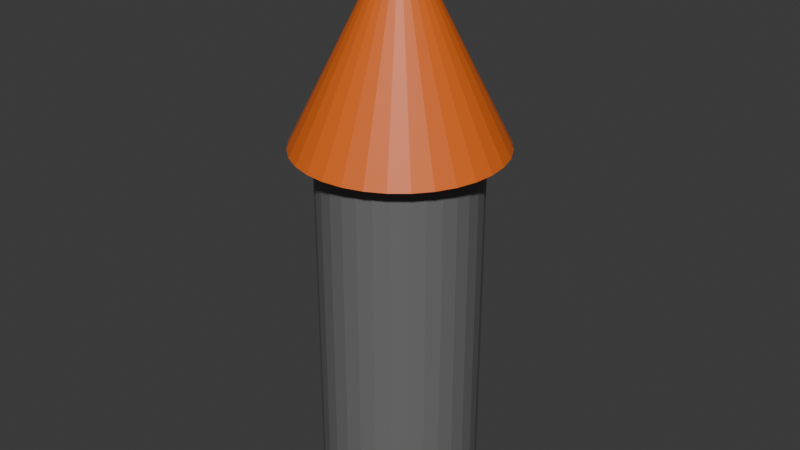 # Source: Tower.blend  (saved by Blender 4.4.32; exported with 4.5.12 LTS)
import bpy
from mathutils import Matrix  # noqa: F401  (used for matrix-valued properties, if any)

bpy.ops.wm.read_factory_settings(use_empty=True)
scene = bpy.context.scene
scene.name = 'Scene'

# ---- collections
col_collection = bpy.data.collections.new('Collection'); scene.collection.children.link(col_collection)
col_tower = bpy.data.collections.new('Tower'); col_collection.children.link(col_tower)

# ---- materials (node trees are filled in below, after node groups)
mat_brey_brick = bpy.data.materials.new('Brey_brick')
mat_orange_brick = bpy.data.materials.new('Orange_brick')

# ---- material node trees
mat_brey_brick.use_nodes = True; mat_brey_brick.node_tree.nodes.clear()
_N = mat_brey_brick.node_tree.nodes; _L = mat_brey_brick.node_tree.links
n0 = _N.new('ShaderNodeBsdfPrincipled'); n0.name = 'Principled BSDF'; n0.location = (10, 300)
n0.inputs[0].default_value = (0.1565, 0.1565, 0.1565, 1.0)
n1 = _N.new('ShaderNodeOutputMaterial'); n1.name = 'Material Output'; n1.location = (300, 300)
_L.new(n0.outputs[0], n1.inputs[0])
n1.is_active_output = True
mat_orange_brick.use_nodes = True; mat_orange_brick.node_tree.nodes.clear()
_N = mat_orange_brick.node_tree.nodes; _L = mat_orange_brick.node_tree.links
n0 = _N.new('ShaderNodeBsdfPrincipled'); n0.name = 'Principled BSDF'; n0.location = (10, 300)
n0.inputs[0].default_value = (0.8004, 0.1472, 0.01351, 1.0)
n1 = _N.new('ShaderNodeOutputMaterial'); n1.name = 'Material Output'; n1.location = (300, 300)
_L.new(n0.outputs[0], n1.inputs[0])
n1.is_active_output = True

# ---- world
world_world = bpy.data.worlds.new('World'); scene.world = world_world
world_world.use_nodes = True; world_world.node_tree.nodes.clear()
_N = world_world.node_tree.nodes; _L = world_world.node_tree.links
n0 = _N.new('ShaderNodeOutputWorld'); n0.name = 'World Output'; n0.location = (300, 300)
n1 = _N.new('ShaderNodeBackground'); n1.name = 'Background'; n1.location = (10, 300)
n1.inputs[0].default_value = (0.05088, 0.05088, 0.05088, 1.0)
_L.new(n1.outputs[0], n0.inputs[0])
n0.is_active_output = True
world_world.color = (0.05088, 0.05088, 0.05088)
world_world.sun_shadow_jitter_overblur = 0.0

# ---- meshes
me_cylinder = bpy.data.meshes.new('Cylinder')
me_cylinder.from_pydata([(0.0, 1.0, -1.0), (0.0, 1.0, 1.0), (0.1951, 0.9808, -1.0), (0.1951, 0.9808, 1.0), (0.3827, 0.9239, -1.0), (0.3827, 0.9239, 1.0), (0.5556, 0.8315, -1.0), (0.5556, 0.8315, 1.0), (0.7071, 0.7071, -1.0), (0.7071, 0.7071, 1.0), (0.8315, 0.5556, -1.0), (0.8315, 0.5556, 1.0), (0.9239, 0.3827, -1.0), (0.9239, 0.3827, 1.0), (0.9808, 0.1951, -1.0), (0.9808, 0.1951, 1.0), (1.0, 0.0, -1.0), (1.0, 0.0, 1.0), (0.9808, -0.1951, -1.0), (0.9808, -0.1951, 1.0), (0.9239, -0.3827, -1.0), (0.9239, -0.3827, 1.0), (0.8315, -0.5556, -1.0), (0.8315, -0.5556, 1.0), (0.7071, -0.7071, -1.0), (0.7071, -0.7071, 1.0), (0.5556, -0.8315, -1.0), (0.5556, -0.8315, 1.0), (0.3827, -0.9239, -1.0), (0.3827, -0.9239, 1.0), (0.1951, -0.9808, -1.0), (0.1951, -0.9808, 1.0), (0.0, -1.0, -1.0), (0.0, -1.0, 1.0), (-0.1951, -0.9808, -1.0), (-0.1951, -0.9808, 1.0), (-0.3827, -0.9239, -1.0), (-0.3827, -0.9239, 1.0), (-0.5556, -0.8315, -1.0), (-0.5556, -0.8315, 1.0), (-0.7071, -0.7071, -1.0), (-0.7071, -0.7071, 1.0), (-0.8315, -0.5556, -1.0), (-0.8315, -0.5556, 1.0), (-0.9239, -0.3827, -1.0), (-0.9239, -0.3827, 1.0), (-0.9808, -0.1951, -1.0), (-0.9808, -0.1951, 1.0), (-1.0, 0.0, -1.0), (-1.0, 0.0, 1.0), (-0.9808, 0.1951, -1.0), (-0.9808, 0.1951, 1.0), (-0.9239, 0.3827, -1.0), (-0.9239, 0.3827, 1.0), (-0.8315, 0.5556, -1.0), (-0.8315, 0.5556, 1.0), (-0.7071, 0.7071, -1.0), (-0.7071, 0.7071, 1.0), (-0.5556, 0.8315, -1.0), (-0.5556, 0.8315, 1.0), (-0.3827, 0.9239, -1.0), (-0.3827, 0.9239, 1.0), (-0.1951, 0.9808, -1.0), (-0.1951, 0.9808, 1.0)], [], [(0, 1, 3, 2), (2, 3, 5, 4), (4, 5, 7, 6), (6, 7, 9, 8), (8, 9, 11, 10), (10, 11, 13, 12), (12, 13, 15, 14), (14, 15, 17, 16), (16, 17, 19, 18), (18, 19, 21, 20), (20, 21, 23, 22), (22, 23, 25, 24), (24, 25, 27, 26), (26, 27, 29, 28), (28, 29, 31, 30), (30, 31, 33, 32), (32, 33, 35, 34), (34, 35, 37, 36), (36, 37, 39, 38), (38, 39, 41, 40), (40, 41, 43, 42), (42, 43, 45, 44), (44, 45, 47, 46), (46, 47, 49, 48), (48, 49, 51, 50), (50, 51, 53, 52), (52, 53, 55, 54), (54, 55, 57, 56), (56, 57, 59, 58), (58, 59, 61, 60), (3, 1, 63, 61, 59, 57, 55, 53, 51, 49, 47, 45, 43, 41, 39, 37, 35, 33, 31, 29, 27, 25, 23, 21, 19, 17, 15, 13, 11, 9, 7, 5), (60, 61, 63, 62), (62, 63, 1, 0), (0, 2, 4, 6, 8, 10, 12, 14, 16, 18, 20, 22, 24, 26, 28, 30, 32, 34, 36, 38, 40, 42, 44, 46, 48, 50, 52, 54, 56, 58, 60, 62)])
_uv = me_cylinder.uv_layers.new(name='UVMap')
_uv.uv.foreach_set('vector', [1.0, 0.5, 1.0, 1.0, 0.9688, 1.0, 0.9688, 0.5, 0.9688, 0.5, 0.9688, 1.0, 0.9375, 1.0, 0.9375, 0.5, 0.9375, 0.5, 0.9375, 1.0, 0.9062, 1.0, 0.9062, 0.5, 0.9062, 0.5, 0.9062, 1.0, 0.875, 1.0, 0.875, 0.5, 0.875, 0.5, 0.875, 1.0, 0.8438, 1.0, 0.8438, 0.5, 0.8438, 0.5, 0.8438, 1.0, 0.8125, 1.0, 0.8125, 0.5, 0.8125, 0.5, 0.8125, 1.0, 0.7812, 1.0, 0.7812, 0.5, 0.7812, 0.5, 0.7812, 1.0, 0.75, 1.0, 0.75, 0.5, 0.75, 0.5, 0.75, 1.0, 0.7188, 1.0, 0.7188, 0.5, 0.7188, 0.5, 0.7188, 1.0, 0.6875, 1.0, 0.6875, 0.5, 0.6875, 0.5, 0.6875, 1.0, 0.6562, 1.0, 0.6562, 0.5, 0.6562, 0.5, 0.6562, 1.0, 0.625, 1.0, 0.625, 0.5, 0.625, 0.5, 0.625, 1.0, 0.5938, 1.0, 0.5938, 0.5, 0.5938, 0.5, 0.5938, 1.0, 0.5625, 1.0, 0.5625, 0.5, 0.5625, 0.5, 0.5625, 1.0, 0.5312, 1.0, 0.5312, 0.5, 0.5312, 0.5, 0.5312, 1.0, 0.5, 1.0, 0.5, 0.5, 0.5, 0.5, 0.5, 1.0, 0.4688, 1.0, 0.4688, 0.5, 0.4688, 0.5, 0.4688, 1.0, 0.4375, 1.0, 0.4375, 0.5, 0.4375, 0.5, 0.4375, 1.0, 0.4062, 1.0, 0.4062, 0.5, 0.4062, 0.5, 0.4062, 1.0, 0.375, 1.0, 0.375, 0.5, 0.375, 0.5, 0.375, 1.0, 0.3438, 1.0, 0.3438, 0.5, 0.3438, 0.5, 0.3438, 1.0, 0.3125, 1.0, 0.3125, 0.5, 0.3125, 0.5, 0.3125, 1.0, 0.2812, 1.0, 0.2812, 0.5, 0.2812, 0.5, 0.2812, 1.0, 0.25, 1.0, 0.25, 0.5, 0.25, 0.5, 0.25, 1.0, 0.2188, 1.0, 0.2188, 0.5, 0.2188, 0.5, 0.2188, 1.0, 0.1875, 1.0, 0.1875, 0.5, 0.1875, 0.5, 0.1875, 1.0, 0.1562, 1.0, 0.1562, 0.5, 0.1562, 0.5, 0.1562, 1.0, 0.125, 1.0, 0.125, 0.5, 0.125, 0.5, 0.125, 1.0, 0.09375, 1.0, 0.09375, 0.5, 0.09375, 0.5, 0.09375, 1.0, 0.0625, 1.0, 0.0625, 0.5, 0.2968, 0.4854, 0.25, 0.49, 0.2032, 0.4854, 0.1582, 0.4717, 0.1167, 0.4496, 0.08029, 0.4197, 0.05045, 0.3833, 0.02827, 0.3418, 0.01461, 0.2968, 0.01, 0.25, 0.01461, 0.2032, 0.02827, 0.1582, 0.05045, 0.1167, 0.08029, 0.08029, 0.1167, 0.05045, 0.1582, 0.02827, 0.2032, 0.01461, 0.25, 0.01, 0.2968, 0.01461, 0.3418, 0.02827, 0.3833, 0.05045, 0.4197, 0.08029, 0.4496, 0.1167, 0.4717, 0.1582, 0.4854, 0.2032, 0.49, 0.25, 0.4854, 0.2968, 0.4717, 0.3418, 0.4496, 0.3833, 0.4197, 0.4197, 0.3833, 0.4496, 0.3418, 0.4717, 0.0625, 0.5, 0.0625, 1.0, 0.03125, 1.0, 0.03125, 0.5, 0.03125, 0.5, 0.03125, 1.0, 0.0, 1.0, 0.0, 0.5, 0.75, 0.49, 0.7968, 0.4854, 0.8418, 0.4717, 0.8833, 0.4496, 0.9197, 0.4197, 0.9496, 0.3833, 0.9717, 0.3418, 0.9854, 0.2968, 0.99, 0.25, 0.9854, 0.2032, 0.9717, 0.1582, 0.9496, 0.1167, 0.9197, 0.08029, 0.8833, 0.05045, 0.8418, 0.02827, 0.7968, 0.01461, 0.75, 0.01, 0.7032, 0.01461, 0.6582, 0.02827, 0.6167, 0.05045, 0.5803, 0.08029, 0.5504, 0.1167, 0.5283, 0.1582, 0.5146, 0.2032, 0.51, 0.25, 0.5146, 0.2968, 0.5283, 0.3418, 0.5504, 0.3833, 0.5803, 0.4197, 0.6167, 0.4496, 0.6582, 0.4717, 0.7032, 0.4854])
me_cylinder.materials.append(mat_brey_brick)
me_cylinder.update()
me_cone = bpy.data.meshes.new('Cone')
me_cone.from_pydata([(0.0, 1.0, -1.0), (0.1951, 0.9808, -1.0), (0.3827, 0.9239, -1.0), (0.5556, 0.8315, -1.0), (0.7071, 0.7071, -1.0), (0.8315, 0.5556, -1.0), (0.9239, 0.3827, -1.0), (0.9808, 0.1951, -1.0), (1.0, 0.0, -1.0), (0.9808, -0.1951, -1.0), (0.9239, -0.3827, -1.0), (0.8315, -0.5556, -1.0), (0.7071, -0.7071, -1.0), (0.5556, -0.8315, -1.0), (0.3827, -0.9239, -1.0), (0.1951, -0.9808, -1.0), (0.0, -1.0, -1.0), (-0.1951, -0.9808, -1.0), (-0.3827, -0.9239, -1.0), (-0.5556, -0.8315, -1.0), (-0.7071, -0.7071, -1.0), (-0.8315, -0.5556, -1.0), (-0.9239, -0.3827, -1.0), (-0.9808, -0.1951, -1.0), (-1.0, 0.0, -1.0), (-0.9808, 0.1951, -1.0), (-0.9239, 0.3827, -1.0), (-0.8315, 0.5556, -1.0), (-0.7071, 0.7071, -1.0), (-0.5556, 0.8315, -1.0), (-0.3827, 0.9239, -1.0), (-0.1951, 0.9808, -1.0), (0.0, 0.0, 1.0)], [], [(0, 32, 1), (1, 32, 2), (2, 32, 3), (3, 32, 4), (4, 32, 5), (5, 32, 6), (6, 32, 7), (7, 32, 8), (8, 32, 9), (9, 32, 10), (10, 32, 11), (11, 32, 12), (12, 32, 13), (13, 32, 14), (14, 32, 15), (15, 32, 16), (16, 32, 17), (17, 32, 18), (18, 32, 19), (19, 32, 20), (20, 32, 21), (21, 32, 22), (22, 32, 23), (23, 32, 24), (24, 32, 25), (25, 32, 26), (26, 32, 27), (27, 32, 28), (28, 32, 29), (29, 32, 30), (0, 1, 2, 3, 4, 5, 6, 7, 8, 9, 10, 11, 12, 13, 14, 15, 16, 17, 18, 19, 20, 21, 22, 23, 24, 25, 26, 27, 28, 29, 30, 31), (30, 32, 31), (31, 32, 0)])
_uv = me_cone.uv_layers.new(name='UVMap')
_uv.uv.foreach_set('vector', [0.25, 0.49, 0.25, 0.25, 0.2968, 0.4854, 0.2968, 0.4854, 0.25, 0.25, 0.3418, 0.4717, 0.3418, 0.4717, 0.25, 0.25, 0.3833, 0.4496, 0.3833, 0.4496, 0.25, 0.25, 0.4197, 0.4197, 0.4197, 0.4197, 0.25, 0.25, 0.4496, 0.3833, 0.4496, 0.3833, 0.25, 0.25, 0.4717, 0.3418, 0.4717, 0.3418, 0.25, 0.25, 0.4854, 0.2968, 0.4854, 0.2968, 0.25, 0.25, 0.49, 0.25, 0.49, 0.25, 0.25, 0.25, 0.4854, 0.2032, 0.4854, 0.2032, 0.25, 0.25, 0.4717, 0.1582, 0.4717, 0.1582, 0.25, 0.25, 0.4496, 0.1167, 0.4496, 0.1167, 0.25, 0.25, 0.4197, 0.08029, 0.4197, 0.08029, 0.25, 0.25, 0.3833, 0.05045, 0.3833, 0.05045, 0.25, 0.25, 0.3418, 0.02827, 0.3418, 0.02827, 0.25, 0.25, 0.2968, 0.01461, 0.2968, 0.01461, 0.25, 0.25, 0.25, 0.01, 0.25, 0.01, 0.25, 0.25, 0.2032, 0.01461, 0.2032, 0.01461, 0.25, 0.25, 0.1582, 0.02827, 0.1582, 0.02827, 0.25, 0.25, 0.1167, 0.05045, 0.1167, 0.05045, 0.25, 0.25, 0.08029, 0.08029, 0.08029, 0.08029, 0.25, 0.25, 0.05045, 0.1167, 0.05045, 0.1167, 0.25, 0.25, 0.02827, 0.1582, 0.02827, 0.1582, 0.25, 0.25, 0.01461, 0.2032, 0.01461, 0.2032, 0.25, 0.25, 0.01, 0.25, 0.01, 0.25, 0.25, 0.25, 0.01461, 0.2968, 0.01461, 0.2968, 0.25, 0.25, 0.02827, 0.3418, 0.02827, 0.3418, 0.25, 0.25, 0.05045, 0.3833, 0.05045, 0.3833, 0.25, 0.25, 0.08029, 0.4197, 0.08029, 0.4197, 0.25, 0.25, 0.1167, 0.4496, 0.1167, 0.4496, 0.25, 0.25, 0.1582, 0.4717, 0.75, 0.49, 0.7968, 0.4854, 0.8418, 0.4717, 0.8833, 0.4496, 0.9197, 0.4197, 0.9496, 0.3833, 0.9717, 0.3418, 0.9854, 0.2968, 0.99, 0.25, 0.9854, 0.2032, 0.9717, 0.1582, 0.9496, 0.1167, 0.9197, 0.08029, 0.8833, 0.05045, 0.8418, 0.02827, 0.7968, 0.01461, 0.75, 0.01, 0.7032, 0.01461, 0.6582, 0.02827, 0.6167, 0.05045, 0.5803, 0.08029, 0.5504, 0.1167, 0.5283, 0.1582, 0.5146, 0.2032, 0.51, 0.25, 0.5146, 0.2968, 0.5283, 0.3418, 0.5504, 0.3833, 0.5803, 0.4197, 0.6167, 0.4496, 0.6582, 0.4717, 0.7032, 0.4854, 0.1582, 0.4717, 0.25, 0.25, 0.2032, 0.4854, 0.2032, 0.4854, 0.25, 0.25, 0.25, 0.49])
me_cone.materials.append(mat_orange_brick)
me_cone.update()

# ---- objects
ob_base = bpy.data.objects.new('Base', me_cylinder)
ob_cone = bpy.data.objects.new('Cone', me_cone)

# ---- transforms, parenting, visibility, modifiers, constraints
ob_base.location = (0.0, 0.0, 19.67)
ob_base.scale = (8.5, 8.5, 20.0)
ob_cone.location = (0.0, 0.0, 50.01)
ob_cone.scale = (10.99, 10.99, 10.99)

# ---- collection membership
col_tower.objects.link(ob_base)
col_tower.objects.link(ob_cone)

# ---- scene / render settings (as saved in the file)
scene.frame_start = 1; scene.frame_end = 250; scene.frame_set(1)
scene.render.engine = 'BLENDER_EEVEE_NEXT'
bpy.context.view_layer.update()

# ---- added for rendering (the .blend has no active camera and no usable light): camera, sun
cam_auto = bpy.data.cameras.new('AutoCamera')
cam_auto.lens = 50.0
cam_auto.sensor_width = 36.0
cam_auto.clip_end = 1116.24
ob_auto_camera = bpy.data.objects.new('AutoCamera', cam_auto)
scene.collection.objects.link(ob_auto_camera)
ob_auto_camera.location = (63.6034, -76.3241, 81.2145)
ob_auto_camera.rotation_euler = (1.09748, -7.21219e-08, 0.694738)
scene.camera = ob_auto_camera
light_auto_sun = bpy.data.lights.new('AutoSun', 'SUN')
light_auto_sun.energy = 3.0
light_auto_sun.angle = 0.0523599
ob_auto_sun = bpy.data.objects.new('AutoSun', light_auto_sun)
scene.collection.objects.link(ob_auto_sun)
ob_auto_sun.rotation_euler = (0.872665, 0.174533, 0.523599)
bpy.context.view_layer.update()

